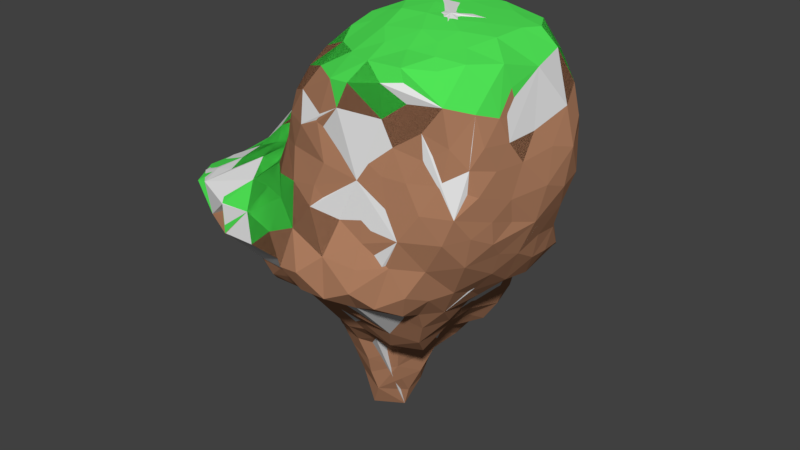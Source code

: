 # Source: Island_Castle_Hill.blend  (saved by Blender 2.91.10; exported with 4.5.12 LTS)
import bpy
from mathutils import Matrix  # noqa: F401  (used for matrix-valued properties, if any)

bpy.ops.wm.read_factory_settings(use_empty=True)
scene = bpy.context.scene
scene.name = 'Scene'

# ---- materials (node trees are filled in below, after node groups)
mat_islanddirt = bpy.data.materials.new('IslandDirt')
mat_islanddirt.alpha_threshold = 0.0
mat_islanddirt.use_transparent_shadow = False
mat_islanddirt.diffuse_color = (0.4385, 0.2144, 0.121, 1.0)
mat_islanddirt.roughness = 0.5
mat_islandgrass = bpy.data.materials.new('IslandGrass')
mat_islandgrass.alpha_threshold = 0.0
mat_islandgrass.use_transparent_shadow = False
mat_islandgrass.diffuse_color = (0.08335, 0.8, 0.09632, 1.0)
mat_islandgrass.roughness = 0.5

# ---- material node trees

# ---- world
world_world = bpy.data.worlds.new('World'); scene.world = world_world
world_world.color = (0.05088, 0.05088, 0.05088)
world_world.use_sun_shadow = False
world_world.sun_shadow_jitter_overblur = 0.0
world_world.cycles.sampling_method = 'MANUAL'

# ---- meshes
me_cube_002 = bpy.data.meshes.new('Cube.002')
me_cube_002.from_pydata([(21.64, 7.793, 21.2), (10.4, 11.17, 12.25), (15.41, -15.85, 13.38), (15.7, 13.48, 9.64), (2.303, 11.26, -37.41), (6.96, 12.75, 11.26), (14.96, -2.38, 22.88), (-0.4805, 14.17, -26.87), (20.73, 10.64, 15.31), (3.915, 9.061, 12.42), (25.96, -6.758, 20.0), (27.74, -4.481, 7.573), (8.584, 3.383, 23.08), (27.15, -1.291, 18.51), (6.846, 8.697, 12.83), (23.64, 4.305, 21.35), (4.467, -14.29, 17.07), (2.085, 0.1012, 16.91), (-2.637, 13.4, 10.23), (23.71, 8.996, 17.4), (8.214, -12.73, 19.28), (29.32, 2.768, 2.314), (0.8214, 5.422, 12.95), (-3.736, -14.19, 1.963), (19.55, -11.18, 20.6), (0.2233, -11.85, 15.54), (21.12, -12.83, 19.64), (-16.82, -3.649, -11.84), (15.65, 15.48, 6.801), (19.52, 3.72, -14.97), (20.11, -14.28, 12.33), (19.25, 11.6, 11.94), (18.9, 13.49, 5.918), (12.5, 10.47, 20.55), (18.22, 11.0, 19.75), (-5.91, -0.3468, 10.61), (-10.69, 3.557, 10.82), (26.54, 8.218, 0.1605), (-21.66, 3.612, -6.648), (-9.955, -19.18, -4.18), (-0.4389, -4.563, 17.95), (22.68, -13.76, 15.9), (10.63, 22.58, 1.8), (25.23, -10.94, 14.88), (-8.519, -2.444, 7.776), (26.27, 4.034, 19.33), (18.6, -15.15, 15.8), (10.7, 14.91, 10.35), (-19.9, -8.009, -3.531), (26.72, 7.752, 14.05), (5.805, 23.51, -5.741), (12.14, -16.71, 4.939), (24.0, 9.41, -6.031), (-0.7986, -3.397, 14.83), (-6.205, 3.767, -37.9), (2.472, -6.518, 19.87), (9.26, 9.275, 14.65), (10.25, -17.86, 14.12), (15.93, -16.69, 18.15), (0.1838, -1.521, 15.03), (3.967, -17.55, 10.34), (-10.74, -1.325, 5.344), (-1.154, -2.231, 11.73), (-20.54, -12.82, -4.455), (9.699, -17.28, -0.9143), (-0.3708, -7.968, 17.05), (3.906, 4.673, 14.39), (3.123, -3.291, 21.11), (25.15, -11.71, 8.165), (23.46, 10.61, 12.72), (12.74, -18.06, -6.621), (-3.228, 1.186, 11.63), (-6.453, -5.72, 6.827), (2.439, -2.516, -28.65), (18.56, -7.191, -15.58), (-4.275, -15.97, -0.9504), (27.13, -6.637, 10.6), (-14.65, -13.07, -2.544), (-15.72, 13.72, 0.2986), (-17.93, 4.25, 0.3622), (-8.537, -14.7, -1.764), (13.12, 12.86, 11.25), (-5.253, 22.04, 3.093), (-16.44, -16.53, -3.754), (4.458, 24.23, 4.555), (16.37, 17.21, 0.6479), (7.362, 5.733, 21.84), (-17.59, -12.98, -3.239), (16.43, -15.08, 9.829), (1.233, 24.27, 0.6153), (12.75, 18.39, 8.091), (-11.71, 8.721, -27.11), (20.38, 11.25, -0.745), (11.94, -17.81, 17.59), (26.9, -4.931, -0.4477), (-2.071, 23.6, -6.38), (27.72, -2.381, 10.96), (10.94, 6.777, 22.73), (27.42, 8.424, 8.145), (-18.91, -2.483, -2.924), (11.48, 16.93, -26.29), (2.656, 22.78, 6.307), (26.12, -1.945, -6.346), (10.33, 3.658, -26.15), (-15.05, 8.043, -16.7), (-19.67, 3.052, -10.46), (-0.6748, 23.57, 4.201), (-9.229, 19.14, 4.234), (-11.19, 19.26, -8.258), (12.62, 20.47, 5.365), (-12.71, -1.606, 2.812), (15.54, 18.9, -13.88), (16.3, 11.81, 13.5), (-1.061, -13.11, 12.38), (-10.91, -10.4, -0.4569), (3.234, -16.27, 14.36), (-0.2407, -17.56, -0.9057), (2.091, -20.6, -8.881), (-9.56, -19.33, -8.41), (-10.1, 6.477, 10.72), (-3.91, -19.86, -7.992), (1.615, -15.27, -13.54), (-1.864, -17.22, -10.55), (-11.7, 9.389, 9.819), (-8.854, -0.07203, 10.5), (-14.64, 3.218, 5.49), (4.491, 2.241, 21.45), (17.79, -15.91, -1.897), (8.626, -19.48, -5.608), (4.183, -9.911, 18.95), (2.187, -17.53, 2.231), (3.404, -19.31, -3.331), (-18.38, 10.58, -2.88), (-22.52, -5.621, -5.383), (-0.3303, -19.88, -4.878), (8.074, 8.054, 19.67), (-4.744, 21.07, 6.651), (28.6, 3.243, 12.71), (5.322, 20.65, 7.524), (-5.11, -3.829, 9.53), (-14.1, -3.499, 1.255), (-5.243, -19.06, -3.913), (-7.608, -7.356, 1.664), (-11.9, -6.516, 0.1882), (-20.6, -8.674, -9.71), (-7.03, -11.81, 0.06674), (-16.95, -5.274, -2.156), (11.31, -16.24, -13.52), (10.22, -8.454, -21.7), (-13.62, 6.88, 7.815), (-15.9, 9.786, 4.029), (-4.778, -10.34, 2.603), (-16.05, -9.641, -2.281), (20.93, 12.21, 8.262), (-9.592, -3.862, 3.417), (-14.14, -17.52, -7.634), (12.42, -14.75, 19.56), (-15.63, 0.6313, 2.363), (4.14, 16.68, -17.39), (-6.355, 3.088, 11.58), (9.607, 19.17, 8.245), (-7.984, 20.83, -3.139), (-12.62, 12.5, 6.856), (-1.405, -6.027, 12.25), (1.567, 5.301, -45.15), (-1.919, -14.13, 6.095), (-11.89, 1.223, 7.319), (5.794, -18.47, 0.1221), (-7.666, 17.89, -14.18), (0.3855, 1.133, 12.85), (8.461, 23.15, 5.244), (-1.209, -16.48, 1.955), (24.4, -13.42, 2.148), (-20.69, -4.452, -9.391), (-8.002, -0.3912, -27.97), (-14.16, -12.63, -12.39), (-17.21, -7.778, -11.63), (-20.84, 8.714, -8.11), (-8.383, -13.9, -14.17), (-11.49, -14.51, -10.89), (-1.154, -7.806, -21.13)], [], [(64, 70, 147), (71, 35, 139), (18, 106, 136), (8, 34, 19), (144, 173, 176), (86, 12, 97), (88, 172, 30), (43, 68, 76), (68, 43, 30), (54, 73, 174), (46, 41, 58), (95, 168, 108), (42, 170, 109), (31, 3, 112), (98, 153, 69), (42, 85, 50), (36, 149, 166), (151, 23, 165), (43, 41, 30), (89, 106, 84), (46, 58, 2), (178, 118, 175), (160, 90, 109), (20, 16, 57), (23, 171, 165), (28, 3, 153), (4, 164, 54), (100, 111, 29), (85, 52, 111), (44, 124, 166), (122, 121, 117), (36, 124, 159), (51, 167, 64), (95, 108, 161), (44, 154, 72), (86, 135, 66), (83, 87, 63), (93, 57, 2), (116, 134, 131), (111, 52, 29), (153, 32, 28), (87, 152, 63), (48, 63, 152), (152, 87, 77), (172, 68, 30), (25, 113, 115), (13, 137, 45), (147, 70, 128), (92, 37, 21), (8, 69, 31), (51, 64, 127), (46, 30, 41), (85, 32, 92), (121, 148, 147), (89, 50, 95), (97, 33, 135), (65, 40, 163), (137, 98, 49), (146, 99, 133), (116, 75, 141), (24, 6, 58), (45, 137, 49), (139, 35, 124), (105, 38, 177), (16, 25, 115), (16, 115, 57), (161, 107, 82), (6, 13, 45), (4, 7, 103), (106, 89, 95), (80, 141, 75), (119, 36, 159), (154, 61, 110), (135, 14, 66), (43, 10, 26), (159, 71, 18), (132, 79, 78), (36, 119, 149), (36, 166, 124), (170, 42, 50), (113, 25, 65), (48, 146, 133), (168, 104, 108), (53, 62, 163), (6, 15, 0), (55, 40, 65), (17, 126, 66), (35, 159, 124), (14, 9, 66), (102, 21, 94), (60, 115, 165), (146, 48, 152), (28, 90, 47), (60, 165, 51), (88, 127, 172), (67, 6, 126), (66, 9, 22), (28, 109, 90), (93, 58, 156), (28, 85, 109), (14, 5, 9), (31, 69, 153), (161, 82, 95), (63, 48, 133), (5, 47, 18), (11, 76, 68), (9, 18, 22), (90, 160, 47), (20, 6, 129), (79, 132, 38), (62, 139, 163), (99, 38, 133), (19, 34, 0), (6, 10, 13), (6, 26, 10), (71, 169, 18), (40, 53, 163), (169, 17, 66), (74, 127, 147), (6, 34, 33), (135, 86, 97), (53, 40, 59), (16, 129, 25), (34, 6, 0), (68, 172, 94), (18, 138, 101), (6, 45, 15), (71, 159, 35), (34, 112, 33), (124, 44, 139), (92, 85, 153), (61, 166, 110), (19, 49, 69), (41, 26, 58), (34, 8, 31), (49, 19, 45), (3, 28, 47), (107, 162, 18), (161, 78, 107), (116, 23, 75), (89, 84, 50), (6, 97, 12), (76, 11, 96), (1, 56, 33), (61, 154, 44), (79, 150, 78), (1, 47, 5), (62, 169, 71), (43, 26, 41), (30, 46, 2), (103, 100, 29), (54, 174, 91), (1, 33, 112), (80, 145, 114), (73, 54, 164), (39, 83, 155), (67, 17, 40), (86, 126, 12), (67, 55, 6), (116, 171, 23), (47, 160, 18), (25, 129, 65), (88, 51, 127), (47, 81, 3), (23, 151, 145), (4, 54, 91), (66, 22, 169), (67, 126, 17), (15, 45, 0), (29, 52, 102), (169, 59, 17), (166, 61, 44), (98, 137, 21), (2, 88, 30), (6, 156, 58), (93, 156, 57), (64, 167, 128), (14, 1, 5), (153, 85, 28), (62, 71, 139), (22, 18, 169), (65, 163, 113), (127, 74, 102), (97, 6, 33), (69, 49, 98), (127, 102, 94), (108, 78, 161), (80, 83, 39), (62, 53, 59), (88, 2, 51), (80, 39, 141), (20, 57, 156), (6, 20, 156), (98, 37, 153), (173, 133, 38), (103, 73, 4), (85, 111, 50), (57, 60, 51), (18, 101, 106), (13, 96, 137), (5, 18, 9), (116, 141, 134), (87, 83, 77), (11, 68, 94), (60, 57, 115), (59, 40, 17), (26, 24, 58), (126, 6, 12), (6, 55, 129), (52, 92, 102), (16, 20, 129), (113, 163, 165), (44, 72, 139), (112, 81, 1), (118, 39, 175), (94, 172, 127), (94, 21, 11), (59, 169, 62), (11, 21, 137), (83, 80, 114), (173, 144, 133), (24, 26, 6), (4, 91, 7), (80, 23, 145), (52, 85, 92), (96, 11, 137), (81, 47, 1), (69, 8, 19), (81, 112, 3), (56, 135, 33), (80, 75, 23), (57, 51, 2), (67, 40, 55), (86, 66, 126), (10, 76, 13), (19, 0, 45), (31, 112, 34), (32, 153, 92), (96, 13, 76), (56, 1, 14), (135, 56, 14), (70, 64, 128), (73, 164, 4), (31, 153, 3), (10, 43, 76), (55, 65, 129), (2, 58, 93), (37, 98, 21), (32, 85, 28), (37, 92, 153), (99, 146, 140), (103, 74, 148), (79, 99, 157), (79, 38, 99), (99, 140, 157), (110, 157, 140), (77, 114, 152), (122, 118, 178), (177, 38, 132), (7, 168, 158), (168, 7, 91), (107, 18, 136), (160, 138, 18), (111, 158, 95), (160, 170, 138), (50, 84, 170), (107, 78, 162), (104, 177, 78), (139, 165, 163), (111, 95, 50), (39, 118, 141), (152, 114, 143), (104, 168, 91), (73, 148, 121), (120, 122, 134), (146, 143, 140), (64, 147, 127), (78, 150, 162), (146, 152, 143), (109, 85, 42), (21, 102, 92), (154, 110, 140), (63, 175, 83), (72, 154, 142), (84, 138, 170), (95, 158, 168), (100, 158, 111), (95, 82, 106), (72, 165, 139), (125, 79, 157), (101, 84, 106), (100, 103, 7), (79, 125, 149), (150, 79, 149), (125, 166, 149), (175, 39, 155), (134, 117, 131), (160, 109, 170), (27, 105, 177), (142, 145, 151), (158, 100, 7), (178, 180, 121), (149, 123, 162), (175, 63, 144), (147, 148, 74), (82, 107, 136), (82, 136, 106), (148, 73, 103), (119, 159, 18), (84, 101, 138), (29, 102, 74), (123, 149, 119), (113, 165, 115), (157, 110, 166), (18, 123, 119), (29, 74, 103), (123, 18, 162), (166, 125, 157), (180, 174, 73), (180, 73, 121), (117, 134, 122), (114, 77, 83), (122, 120, 118), (144, 176, 175), (78, 177, 132), (72, 142, 151), (151, 165, 72), (142, 114, 145), (131, 128, 167), (150, 149, 162), (140, 143, 154), (117, 128, 131), (141, 120, 134), (142, 154, 143), (142, 143, 114), (130, 131, 167), (116, 131, 130), (165, 171, 130), (78, 108, 104), (144, 63, 133), (175, 155, 83), (120, 141, 118), (121, 147, 128), (178, 121, 122), (117, 121, 128), (171, 116, 130), (165, 167, 51), (165, 130, 167), (27, 175, 176), (27, 176, 173), (27, 173, 38), (27, 38, 105), (179, 27, 178), (27, 174, 180), (91, 27, 104), (27, 180, 178), (91, 174, 27), (104, 27, 177)])
me_cube_002.use_remesh_preserve_volume = False
me_cube_002.use_remesh_preserve_attributes = False
me_cube_002.use_mirror_vertex_groups = False
me_cube_002.update()
me_cube_001 = bpy.data.meshes.new('Cube.001')
me_cube_001.from_pydata([(16.11, -15.96, 2.118), (26.05, -10.92, 4.706), (21.64, 7.793, 21.2), (-7.445, 21.13, 0.4857), (10.4, 11.17, 12.25), (-7.243, 8.227, -35.56), (8.771, -17.31, 17.25), (15.41, -15.85, 13.38), (2.214, 12.86, -34.41), (14.66, 18.72, -2.856), (13.35, 19.26, -6.662), (15.7, 13.48, 9.64), (26.41, 2.073, -5.179), (2.303, 11.26, -37.41), (-12.63, 3.086, -21.56), (6.96, 12.75, 11.26), (-3.831, 10.92, -34.99), (-11.56, 4.576, -25.97), (16.86, 14.76, 3.573), (-1.986, 15.12, -22.8), (-10.41, 0.8998, -24.61), (9.223, -7.986, 21.5), (-0.4805, 14.17, -26.87), (24.36, 10.43, 8.247), (6.894, -17.73, 11.43), (20.73, 10.64, 15.31), (3.915, 9.061, 12.42), (16.03, 7.681, 22.28), (25.96, -6.758, 20.0), (-11.02, 16.19, 5.687), (27.74, -4.481, 7.573), (8.584, 3.383, 23.08), (27.15, -1.291, 18.51), (6.846, 8.697, 12.83), (23.64, 4.305, 21.35), (4.467, -14.29, 17.07), (16.75, 15.75, -2.653), (26.71, -8.44, 7.443), (-0.4377, 1.257, -40.95), (2.085, 0.1012, 16.91), (29.77, 3.453, 7.569), (19.76, 12.2, 3.784), (20.24, 15.85, -10.41), (-17.62, -0.5, -11.8), (-20.69, -4.452, -9.391), (-17.14, 3.068, -13.21), (2.215, 12.34, 11.03), (23.71, 8.996, 17.4), (8.214, -12.73, 19.28), (-8.002, -0.3912, -27.97), (11.19, -16.7, 9.053), (8.135, 11.0, -30.15), (13.84, 15.22, -23.14), (29.32, 2.768, 2.314), (0.8214, 5.422, 12.95), (-3.736, -14.19, 1.963), (18.86, 2.331, 22.2), (19.55, -11.18, 20.6), (0.2233, -11.85, 15.54), (27.84, 1.027, 15.37), (-10.04, 14.7, 8.498), (5.522, -5.97, 20.98), (14.52, 19.81, 0.1353), (21.12, -12.83, 19.64), (-16.82, -3.649, -11.84), (15.65, 15.48, 6.801), (21.37, -7.763, 21.15), (19.52, 3.72, -14.97), (20.11, -14.28, 12.33), (19.25, 11.6, 11.94), (18.9, 13.49, 5.918), (12.5, 10.47, 20.55), (18.22, 11.0, 19.75), (-5.91, -0.3468, 10.61), (25.31, 5.785, -9.348), (21.89, 10.88, 1.335), (3.212, 20.38, -13.41), (16.16, -15.6, -6.29), (2.486, 8.229, -41.27), (-10.69, 3.557, 10.82), (26.54, 8.218, 0.1605), (-11.89, 17.78, -4.848), (-21.66, 3.612, -6.648), (28.63, 6.18, 10.56), (12.92, 3.712, 22.81), (18.59, -15.25, 5.91), (11.87, -11.01, 20.76), (25.7, -5.642, -5.079), (14.42, 11.26, -24.28), (-10.91, -17.8, -5.758), (18.61, -5.402, 22.05), (12.39, -3.75, 22.71), (-0.4389, -4.563, 17.95), (23.33, -13.28, 10.92), (15.64, 17.72, 3.362), (-2.591, 17.11, 8.733), (22.68, -13.76, 15.9), (-16.44, 10.42, -14.44), (14.52, -7.436, 21.95), (8.435, -3.821, 22.58), (-13.18, 11.31, -19.26), (-8.502, 19.04, -11.14), (10.63, 22.58, 1.8), (-9.598, 5.059, -29.67), (25.23, -10.94, 14.88), (27.24, -5.8, 2.96), (4.104, 6.158, -38.17), (15.71, 0.4672, -18.38), (-4.292, -0.0005533, -33.71), (-8.519, -2.444, 7.776), (-14.16, -12.63, -12.39), (15.33, -15.87, 6.099), (-3.984, 14.82, 9.442), (1.686, 15.97, -24.12), (26.27, 4.034, 19.33), (18.6, -15.15, 15.8), (10.7, 14.91, 10.35), (-17.33, -0.6376, -0.5651), (-19.79, -8.009, -3.531), (22.62, -3.603, 21.66), (17.73, -0.7671, -17.09), (26.72, 7.752, 14.05), (18.0, -14.68, -10.33), (5.805, 23.51, -5.741), (15.91, 19.01, -10.59), (0.5411, 20.12, 7.63), (26.56, -5.853, 17.02), (12.14, -16.71, 4.939), (24.0, 9.41, -6.031), (-17.21, -7.778, -11.63), (-16.0, 0.01121, -15.35), (25.72, 6.708, -6.093), (-8.803, -16.19, -11.13), (20.21, -14.29, 8.967), (-0.7986, -3.397, 14.83), (17.42, 14.77, 3.564), (-6.205, 3.767, -37.9), (5.922, -3.544, 21.85), (2.472, -6.518, 19.87), (9.26, 9.275, 14.65), (-9.96, 11.64, -27.07), (11.81, 7.565, -25.56), (-6.407, 10.43, -32.49), (5.224, 8.023, -34.4), (3.043, 1.799, -35.6), (-8.17, 6.756, -31.9), (-4.222, -3.235, -27.18), (10.25, -17.86, 14.12), (15.93, -16.69, 18.15), (-6.015, 7.297, -39.41), (0.1838, -1.521, 15.03), (3.967, -17.55, 10.34), (-13.51, 5.307, -18.42), (-2.224, 2.322, -44.74), (-10.74, -1.325, 5.344), (12.76, -16.71, 0.2503), (-1.154, -2.231, 11.73), (-20.12, -12.88, -7.143), (-6.636, 15.01, -21.76), (23.25, 11.09, 5.644), (26.53, -8.036, 13.92), (20.08, -1.747, -14.8), (25.64, 2.204, -8.803), (6.812, -0.9288, 22.7), (9.699, -17.28, -0.9143), (29.04, -0.7779, 3.645), (0.547, 21.61, -13.19), (1.223, -18.23, -11.31), (6.314, 20.45, -12.32), (12.45, 17.9, -16.38), (-0.3708, -7.968, 17.05), (3.906, 4.673, 14.39), (3.123, -3.291, 21.11), (25.15, -11.71, 8.165), (23.46, 10.61, 12.72), (12.74, -18.06, -6.621), (25.67, -8.878, 17.6), (17.93, -8.677, 21.37), (17.89, -15.35, 20.01), (17.19, 11.27, -16.34), (-3.228, 1.186, 11.63), (2.515, 16.45, 9.412), (2.873, 2.954, -38.56), (-6.453, -5.72, 6.827), (15.97, 7.757, -19.65), (17.89, 15.32, -15.7), (2.439, -2.516, -28.65), (3.927, 16.61, -21.58), (-3.588, 7.89, -42.07), (18.56, -7.191, -15.58), (-4.275, -15.97, -0.9504), (19.29, -11.46, -11.63), (27.37, -1.803, 14.4), (16.81, -3.721, -19.11), (20.52, -15.14, 2.162), (-4.753, 12.22, 10.22), (19.2, 13.58, -2.628), (4.876, 4.304, -32.28), (12.39, 20.61, -11.75), (-0.7694, 13.05, -31.2), (27.13, -6.637, 10.6), (-14.65, -13.07, -2.544), (19.3, 12.2, 3.273), (-15.72, 13.72, 0.2986), (26.47, -8.521, 0.722), (-13.83, 16.6, -2.865), (-5.159, 4.583, -42.19), (-17.93, 4.25, 0.3622), (9.822, 17.48, -20.42), (-8.537, -14.7, -1.764), (19.09, -1.305, 22.22), (13.12, 12.86, 11.25), (-7.763, 13.12, -26.03), (5.164, -4.201, -27.06), (6.058, 12.61, -33.57), (18.83, 5.392, 22.11), (-5.253, 22.04, 3.093), (13.59, -10.11, -17.06), (26.19, 9.027, 5.405), (16.77, 7.123, -16.49), (8.572, 6.962, -28.72), (26.96, -4.93, 13.6), (16.62, -10.12, -15.34), (-15.36, -16.1, -3.738), (4.458, 24.23, 4.555), (22.74, 12.79, -12.03), (10.74, -0.03483, 23.02), (5.602, 16.91, -25.0), (-4.982, -1.707, -29.41), (-7.003, 0.3677, -30.84), (28.9, 0.06289, 8.496), (-0.9756, 0.2347, -37.55), (16.37, 17.21, 0.6479), (7.362, 5.733, 21.84), (0.0549, 9.843, -40.97), (-5.314, 21.87, -5.438), (-15.37, -10.16, -11.98), (-17.48, -12.98, -3.239), (6.584, 3.955, -28.4), (16.43, -15.08, 9.829), (22.4, 11.51, -7.908), (1.233, 24.27, 0.6153), (21.08, -4.686, -12.57), (-18.71, 12.35, -6.706), (18.16, -3.997, -16.35), (12.75, 18.39, 8.091), (-11.71, 8.721, -27.11), (20.38, 11.25, -0.745), (11.94, -17.81, 17.59), (28.6, 6.632, 2.785), (5.088, -15.79, -13.93), (21.59, 12.98, -8.889), (-4.09, 13.79, -26.3), (26.9, -4.931, -0.4477), (-2.071, 23.6, -6.38), (15.22, 0.3908, 22.63), (27.72, -2.381, 10.96), (-19.41, 6.339, -11.73), (25.2, -11.0, -1.044), (10.94, 6.777, 22.73), (-1.579, -9.958, 13.97), (-7.417, 20.82, -8.022), (-2.527, 10.23, -37.99), (-3.834, 1.946, -39.2), (2.554, 5.063, -41.9), (-2.544, 20.43, -14.47), (15.65, -11.44, 20.74), (27.42, 8.424, 8.145), (-18.91, -2.483, -2.924), (11.48, 16.93, -26.29), (2.656, 22.78, 6.307), (8.025, -13.25, -15.14), (-17.61, 9.095, 0.9812), (21.25, 4.345, 21.85), (26.12, -1.945, -6.346), (-0.7051, -0.6861, -34.58), (-6.219, 15.81, -18.25), (1.318, 23.76, -6.866), (-2.787, -6.18, -24.23), (23.36, -10.52, 20.32), (-8.95, -6.765, -21.43), (10.33, 3.658, -26.15), (20.23, 15.1, -13.59), (20.59, 9.427, -14.44), (19.06, 12.27, 0.06614), (16.78, 16.35, -6.14), (-9.536, -10.39, -19.21), (-0.5977, -10.98, -17.81), (11.87, -3.153, -26.41), (-11.08, 15.19, -13.13), (-15.05, 8.043, -16.7), (-19.67, 3.052, -10.46), (-20.84, 8.714, -8.11), (13.56, -6.173, -22.93), (-0.6748, 23.57, 4.201), (-15.74, 13.83, -12.15), (-9.229, 19.14, 4.234), (-5.059, 21.49, -10.15), (-11.19, 19.26, -8.258), (12.62, 20.47, 5.365), (-14.48, 17.16, -8.02), (-16.82, 6.319, -14.48), (-3.845, -11.91, -16.55), (-12.71, -1.606, 2.812), (8.512, 22.06, -9.197), (15.54, 18.9, -13.88), (0.9573, 16.95, -19.79), (-8.966, 10.21, -30.16), (6.49, 7.642, -31.16), (-13.6, 11.48, -15.91), (16.3, 11.81, 13.5), (-3.863, 12.53, -30.34), (-15.47, -3.653, -16.52), (24.72, 9.485, 2.605), (-7.361, 3.1, -33.72), (-1.061, -13.11, 12.38), (-6.143, -9.358, -20.01), (-10.91, -10.4, -0.4569), (-3.224, -14.4, -13.02), (-4.143, -10.42, 6.488), (3.234, -16.27, 14.36), (-0.2407, -17.56, -0.9057), (-8.383, -13.9, -14.17), (10.94, -10.18, -18.66), (3.315, -6.029, -24.93), (2.091, -20.6, -8.881), (-8.913, 11.27, 9.646), (-2.645, 5.091, 12.4), (-6.401, -17.25, -10.21), (-12.46, -4.622, -20.42), (18.01, 14.05, 0.4532), (12.06, 11.16, -27.79), (3.866, 1.011, -31.84), (15.98, 11.02, -20.48), (7.636, -0.6688, -27.86), (-10.1, 6.477, 10.72), (-3.91, -19.86, -7.992), (13.69, 5.376, -22.82), (1.615, -15.27, -13.54), (22.82, 1.26, 21.73), (-1.864, -17.22, -10.55), (-11.7, 9.389, 9.819), (0.1129, -15.37, 10.22), (8.564, 14.44, -30.09), (14.62, -16.64, -12.28), (-8.854, -0.07203, 10.5), (-8.182, -12.37, -17.3), (-14.84, -7.548, -13.94), (5.582, -21.22, -8.22), (-1.49, 13.74, 10.15), (14.19, 0.4018, -22.24), (-1.403, -2.1, -30.43), (-14.64, 3.218, 5.49), (-11.49, -14.51, -10.89), (-3.322, -9.81, 9.701), (4.491, 2.241, 21.45), (17.79, -15.91, -1.897), (-21.14, 0.3332, -3.778), (-12.19, -16.24, -3.071), (8.626, -19.48, -5.608), (11.6, -12.21, -15.31), (4.183, -9.911, 18.95), (27.79, 4.764, -1.471), (-6.732, -4.306, -25.15), (16.64, -13.42, -14.04), (-9.632, -19.37, -8.443), (2.575, 14.57, -29.88), (-21.63, -10.76, -4.532), (2.187, -17.53, 2.231), (3.404, -19.31, -3.331), (0.5579, 24.52, -3.141), (-16.74, 15.14, -4.812), (-18.38, 10.58, -2.88), (-22.52, -5.621, -5.383), (-4.388, 23.06, -1.303), (-0.3303, -19.88, -4.878), (-20.48, 5.519, -3.421), (24.06, -10.48, -5.526), (10.24, 22.22, -3.22), (-0.5736, -5.113, -26.47), (27.99, -1.319, -1.507), (5.292, 24.43, -1.348), (-18.58, -15.94, -4.39), (24.17, 9.59, -2.496), (-4.904, -7.162, -22.02), (7.276, -11.4, -18.85), (-21.37, -0.0251, -8.293), (22.98, -13.81, -1.59), (8.074, 8.054, 19.67), (-16.66, 5.154, 3.799), (26.27, -7.865, -2.625), (15.29, 15.26, -17.62), (-2.586, 6.963, -45.28), (-5.724, 7.863, 11.23), (-4.744, 21.07, 6.651), (-13.89, 14.65, 3.896), (28.6, 3.243, 12.71), (5.322, 20.65, 7.524), (-9.638, 14.87, -17.89), (4.945, -8.272, -21.91), (0.0462, 23.47, -10.22), (-5.11, -3.829, 9.53), (-14.1, -3.499, 1.255), (12.91, -16.87, -3.347), (2.424, -10.23, -19.77), (22.67, -13.69, 6.169), (8.261, -6.054, -25.64), (-5.243, -19.06, -3.913), (4.254, -13.61, -16.47), (-7.608, -7.356, 1.664), (-11.9, -6.516, 0.1882), (-20.6, -8.674, -9.71), (4.088, 23.06, -10.32), (-7.03, -11.81, 0.06674), (-16.95, -5.274, -2.156), (-16.32, -13.27, -9.985), (11.31, -16.24, -13.52), (-10.06, -19.08, -4.122), (10.22, -8.454, -21.7), (-9.666, -2.769, -23.85), (15.98, 4.524, -18.84), (-13.96, 0.334, -20.0), (-6.973, 16.07, 8.501), (-13.78, 8.263, -22.5), (-13.62, 6.88, 7.815), (1.763, -16.62, 6.676), (-15.9, 9.786, 4.029), (16.35, 3.903, 22.45), (6.421, -18.18, 3.118), (-4.778, -10.34, 2.603), (-10.95, 13.06, -23.98), (-16.05, -9.641, -2.281), (20.93, 12.21, 8.262), (-9.592, -3.862, 3.417), (6.227, 16.4, 9.662), (-14.14, -17.52, -7.634), (12.42, -14.75, 19.56), (-1.303, 9.389, 11.72), (-15.63, 0.6313, 2.363), (4.14, 16.68, -17.39), (-15.53, 3.336, -16.08), (-6.355, 3.088, 11.58), (20.42, 13.15, -5.741), (9.607, 19.17, 8.245), (-7.984, 20.83, -3.139), (24.31, -4.953, -8.692), (-1.154, -7.806, -21.13), (-12.62, 12.5, 6.856), (-2.943, 16.85, -18.7), (7.92, -17.9, 6.411), (-18.42, 14.0, -9.692), (26.21, -10.33, 10.85), (20.09, -13.24, -6.376), (23.37, 4.397, -12.79), (-11.3, 18.6, -0.6806), (12.47, -19.0, -9.8), (15.59, -8.021, -18.83), (-1.405, -6.027, 12.25), (1.567, 5.301, -45.15), (4.321, -19.22, -12.04), (24.45, 9.878, -10.13), (-1.919, -14.13, 6.095), (16.04, -3.461, 22.52), (21.2, -8.745, -10.96), (-11.89, 1.223, 7.319), (8.618, -19.47, -11.73), (-19.24, 9.346, -12.97), (9.269, 19.32, -14.68), (5.794, -18.47, 0.1221), (-7.666, 17.89, -14.18), (0.3855, 1.133, 12.85), (8.461, 23.15, 5.244), (1.019, 19.84, -16.12), (-11.87, -11.88, -14.67), (-13.84, -8.843, -17.9), (23.32, -0.3367, -11.89), (-0.4416, -12.97, -15.16), (-1.209, -16.48, 1.955), (24.4, -13.42, 2.148)], [], [(403, 175, 77), (149, 16, 262), (197, 143, 308), (180, 73, 401), (125, 294, 394), (260, 354, 315), (25, 72, 47), (255, 56, 427), (53, 380, 362), (153, 38, 263), (232, 62, 94), (442, 251, 42), (411, 44, 129), (124, 305, 198), (220, 281, 238), (95, 394, 422), (233, 31, 259), (133, 405, 93), (430, 140, 246), (104, 451, 160), (64, 130, 312), (103, 145, 314), (124, 282, 305), (187, 208, 227), (99, 91, 226), (231, 275, 108), (231, 263, 38), (127, 449, 428), (451, 104, 93), (275, 332, 351), (137, 99, 163), (252, 212, 158), (115, 96, 178), (222, 364, 360), (272, 376, 207), (330, 232, 94), (235, 297, 261), (313, 383, 75), (111, 239, 50), (347, 236, 129), (267, 83, 40), (275, 144, 332), (365, 132, 328), (102, 471, 299), (91, 99, 21), (110, 415, 236), (382, 223, 201), (271, 385, 360), (69, 11, 310), (267, 23, 174), (62, 9, 378), (202, 313, 247), (79, 424, 464), (330, 196, 36), (429, 55, 461), (181, 15, 434), (127, 111, 50), (252, 22, 311), (104, 96, 93), (53, 165, 380), (241, 294, 224), (358, 223, 435), (115, 148, 7), (80, 249, 362), (86, 98, 21), (36, 232, 330), (75, 41, 313), (221, 126, 160), (322, 132, 353), (443, 245, 299), (24, 320, 151), (103, 17, 246), (48, 35, 6), (181, 125, 95), (102, 62, 378), (87, 390, 377), (162, 12, 274), (140, 307, 246), (55, 477, 461), (65, 11, 432), (181, 46, 15), (358, 89, 417), (13, 78, 234), (192, 256, 59), (391, 185, 179), (104, 176, 279), (454, 205, 203), (36, 442, 285), (57, 177, 266), (383, 128, 442), (247, 383, 442), (442, 240, 251), (101, 469, 289), (109, 345, 464), (50, 24, 449), (181, 434, 397), (340, 167, 325), (79, 345, 441), (255, 462, 210), (65, 18, 94), (127, 428, 164), (235, 261, 444), (109, 433, 183), (339, 56, 210), (223, 358, 201), (233, 388, 171), (382, 237, 367), (422, 60, 326), (248, 147, 7), (360, 217, 222), (321, 375, 369), (81, 298, 300), (225, 251, 460), (432, 70, 65), (187, 306, 439), (29, 296, 395), (237, 431, 367), (13, 143, 106), (165, 105, 380), (408, 250, 338), (122, 77, 344), (118, 367, 431), (43, 64, 44), (374, 235, 444), (173, 451, 93), (271, 250, 408), (136, 314, 5), (396, 59, 256), (40, 249, 267), (82, 357, 376), (247, 313, 383), (431, 237, 201), (405, 173, 93), (191, 189, 463), (444, 3, 374), (66, 90, 177), (58, 315, 320), (130, 45, 440), (32, 59, 114), (455, 175, 359), (427, 215, 27), (383, 80, 362), (219, 67, 420), (25, 174, 69), (147, 6, 24), (0, 403, 356), (115, 68, 96), (370, 277, 254), (18, 70, 202), (271, 360, 416), (263, 314, 136), (194, 356, 387), (241, 381, 370), (425, 151, 342), (259, 71, 388), (199, 366, 8), (170, 92, 457), (447, 29, 395), (396, 83, 121), (415, 110, 353), (414, 268, 373), (321, 190, 407), (57, 266, 178), (114, 396, 121), (229, 49, 103), (278, 379, 446), (111, 85, 239), (141, 281, 220), (401, 73, 345), (291, 82, 292), (35, 58, 320), (188, 262, 234), (35, 320, 6), (3, 296, 216), (339, 32, 114), (200, 160, 451), (51, 343, 331), (10, 124, 198), (54, 437, 327), (390, 258, 377), (57, 63, 279), (294, 241, 374), (209, 407, 190), (250, 271, 416), (335, 79, 441), (278, 384, 363), (260, 315, 58), (38, 458, 264), (250, 416, 465), (433, 154, 303), (82, 376, 292), (277, 370, 123), (440, 45, 301), (388, 33, 171), (176, 28, 279), (122, 191, 452), (441, 180, 327), (23, 432, 174), (64, 347, 129), (202, 247, 330), (188, 392, 206), (159, 313, 202), (312, 130, 421), (175, 455, 77), (8, 13, 16), (38, 182, 144), (333, 184, 337), (124, 285, 42), (372, 272, 203), (42, 285, 442), (337, 141, 88), (79, 335, 424), (191, 364, 222), (176, 104, 160), (79, 464, 345), (263, 108, 314), (81, 300, 371), (471, 102, 381), (149, 188, 206), (235, 374, 254), (447, 60, 29), (81, 454, 444), (260, 58, 170), (118, 414, 373), (87, 377, 445), (101, 289, 298), (134, 156, 457), (21, 61, 361), (273, 34, 2), (138, 92, 170), (39, 355, 171), (146, 363, 49), (73, 441, 345), (459, 167, 338), (268, 414, 117), (33, 26, 171), (43, 45, 130), (272, 207, 389), (12, 362, 380), (9, 285, 10), (219, 283, 67), (151, 320, 342), (188, 234, 392), (101, 298, 261), (414, 118, 431), (124, 10, 285), (307, 140, 212), (202, 330, 18), (255, 210, 56), (313, 41, 159), (65, 245, 116), (151, 425, 449), (85, 194, 405), (249, 80, 313), (420, 184, 219), (172, 163, 355), (102, 378, 381), (432, 159, 202), (22, 113, 366), (112, 422, 195), (171, 26, 54), (272, 389, 426), (252, 311, 212), (65, 299, 245), (97, 309, 290), (63, 96, 279), (60, 447, 326), (326, 195, 422), (248, 148, 436), (95, 125, 394), (65, 94, 299), (33, 15, 26), (69, 174, 432), (204, 253, 105), (49, 228, 146), (132, 322, 328), (284, 135, 41), (3, 216, 374), (367, 118, 373), (78, 458, 392), (15, 116, 434), (66, 119, 90), (12, 131, 362), (12, 380, 274), (82, 291, 386), (30, 200, 37), (26, 437, 54), (53, 249, 40), (127, 0, 111), (245, 443, 116), (403, 164, 359), (48, 21, 361), (272, 372, 376), (26, 46, 437), (84, 31, 226), (185, 282, 179), (156, 401, 457), (432, 23, 159), (268, 357, 373), (12, 162, 131), (47, 72, 2), (17, 103, 49), (148, 178, 436), (119, 28, 32), (66, 279, 28), (180, 470, 327), (277, 400, 254), (115, 178, 148), (92, 134, 457), (165, 53, 40), (470, 39, 171), (122, 452, 77), (27, 72, 71), (197, 332, 144), (241, 370, 374), (64, 129, 44), (21, 98, 91), (388, 233, 259), (134, 92, 150), (308, 143, 214), (80, 383, 313), (112, 349, 95), (38, 264, 182), (35, 361, 58), (72, 27, 2), (273, 2, 215), (37, 1, 105), (125, 397, 270), (230, 30, 165), (126, 28, 160), (339, 114, 34), (180, 441, 73), (72, 310, 71), (462, 255, 91), (36, 285, 9), (345, 109, 401), (41, 135, 432), (154, 464, 303), (422, 112, 95), (47, 121, 174), (187, 439, 208), (277, 412, 400), (255, 427, 84), (181, 349, 46), (96, 63, 178), (177, 57, 66), (405, 133, 85), (163, 99, 226), (72, 25, 69), (9, 62, 232), (121, 47, 114), (11, 65, 116), (296, 29, 422), (3, 454, 296), (159, 41, 432), (321, 55, 190), (241, 224, 381), (235, 254, 297), (84, 259, 31), (200, 30, 256), (4, 139, 71), (371, 205, 81), (469, 101, 297), (194, 387, 478), (339, 210, 119), (473, 110, 236), (154, 433, 109), (258, 390, 204), (82, 386, 357), (181, 397, 125), (272, 426, 203), (4, 116, 15), (173, 405, 1), (0, 356, 194), (156, 470, 180), (99, 137, 61), (466, 97, 290), (266, 98, 86), (53, 362, 249), (104, 279, 96), (43, 44, 386), (277, 123, 412), (68, 115, 7), (184, 333, 219), (313, 218, 249), (194, 478, 405), (5, 145, 307), (188, 149, 262), (185, 391, 305), (250, 465, 459), (4, 71, 310), (197, 144, 143), (122, 344, 364), (147, 248, 6), (142, 16, 5), (197, 308, 238), (196, 442, 36), (209, 413, 317), (144, 182, 106), (309, 97, 295), (217, 360, 323), (191, 222, 189), (307, 142, 5), (89, 358, 435), (130, 440, 421), (222, 456, 189), (244, 189, 193), (172, 39, 92), (97, 466, 295), (228, 351, 146), (199, 8, 16), (379, 278, 363), (233, 355, 31), (43, 386, 291), (187, 227, 113), (332, 197, 238), (137, 172, 61), (146, 351, 379), (172, 138, 61), (321, 477, 55), (205, 454, 81), (191, 463, 452), (116, 443, 434), (259, 84, 27), (133, 68, 239), (460, 240, 128), (250, 459, 338), (58, 361, 170), (8, 366, 214), (37, 451, 173), (61, 21, 99), (85, 0, 194), (195, 393, 437), (116, 211, 11), (149, 5, 16), (55, 429, 413), (149, 206, 136), (199, 16, 311), (258, 204, 478), (228, 49, 229), (96, 68, 93), (171, 54, 470), (141, 331, 88), (172, 355, 39), (83, 267, 121), (275, 231, 144), (23, 267, 159), (127, 155, 0), (34, 114, 2), (24, 151, 449), (460, 128, 131), (470, 150, 39), (86, 21, 48), (464, 154, 109), (83, 396, 40), (7, 239, 68), (37, 173, 1), (266, 436, 178), (248, 436, 6), (163, 226, 31), (164, 468, 359), (33, 4, 15), (392, 234, 78), (46, 349, 437), (349, 112, 195), (432, 135, 65), (263, 136, 206), (232, 36, 9), (155, 403, 0), (156, 180, 401), (255, 84, 226), (54, 327, 470), (170, 457, 260), (87, 445, 274), (259, 27, 71), (174, 121, 267), (87, 274, 380), (298, 81, 444), (103, 307, 145), (209, 358, 417), (156, 134, 150), (427, 27, 84), (239, 7, 50), (209, 417, 407), (181, 95, 349), (339, 34, 273), (164, 403, 155), (42, 225, 282), (48, 6, 436), (86, 48, 436), (102, 299, 62), (267, 218, 159), (44, 373, 386), (220, 238, 308), (266, 177, 98), (195, 437, 349), (258, 478, 387), (9, 10, 378), (449, 127, 50), (60, 422, 29), (195, 326, 393), (284, 41, 75), (66, 28, 119), (147, 24, 50), (75, 383, 284), (167, 340, 338), (125, 270, 294), (28, 126, 32), (32, 192, 59), (13, 106, 78), (18, 330, 94), (85, 111, 0), (105, 1, 204), (15, 46, 26), (38, 153, 458), (321, 407, 375), (133, 239, 85), (258, 387, 377), (45, 291, 301), (223, 382, 435), (172, 137, 163), (363, 146, 379), (282, 185, 305), (237, 382, 201), (127, 164, 155), (30, 37, 105), (24, 6, 320), (150, 92, 39), (63, 57, 178), (355, 163, 31), (61, 138, 361), (255, 226, 91), (256, 192, 221), (98, 462, 91), (90, 462, 98), (177, 90, 98), (128, 383, 131), (266, 86, 436), (35, 48, 361), (260, 457, 354), (109, 183, 401), (205, 371, 203), (101, 261, 297), (231, 38, 144), (217, 456, 222), (365, 89, 435), (310, 211, 4), (132, 365, 353), (253, 204, 390), (105, 165, 30), (150, 470, 156), (230, 256, 30), (230, 40, 396), (191, 122, 364), (164, 428, 468), (358, 209, 317), (231, 108, 263), (3, 444, 454), (44, 411, 373), (64, 43, 130), (271, 408, 385), (264, 78, 106), (57, 279, 66), (251, 225, 42), (244, 120, 161), (199, 311, 22), (89, 365, 417), (209, 55, 413), (229, 108, 351), (229, 103, 314), (442, 196, 247), (380, 253, 390), (13, 8, 214), (390, 87, 380), (133, 93, 68), (103, 246, 307), (5, 314, 145), (264, 106, 182), (256, 230, 396), (210, 90, 119), (22, 19, 113), (210, 462, 90), (211, 116, 4), (174, 25, 47), (253, 380, 105), (211, 310, 11), (139, 388, 71), (51, 308, 214), (51, 220, 308), (184, 420, 337), (240, 442, 128), (240, 460, 251), (196, 330, 247), (219, 179, 283), (124, 42, 282), (456, 217, 323), (167, 459, 325), (209, 190, 55), (357, 268, 117), (110, 473, 353), (236, 347, 473), (236, 415, 129), (147, 50, 7), (172, 92, 138), (22, 252, 19), (262, 16, 13), (233, 171, 355), (142, 307, 311), (141, 220, 331), (343, 214, 366), (141, 337, 281), (351, 228, 229), (263, 206, 153), (13, 214, 143), (126, 221, 32), (275, 351, 108), (47, 2, 114), (179, 219, 333), (189, 244, 161), (43, 291, 45), (5, 149, 136), (69, 310, 72), (339, 119, 32), (70, 432, 202), (192, 32, 221), (139, 4, 33), (200, 256, 221), (388, 139, 33), (175, 403, 359), (51, 331, 220), (56, 215, 427), (64, 312, 347), (229, 314, 108), (144, 106, 143), (120, 244, 193), (56, 273, 215), (230, 165, 40), (343, 51, 214), (69, 432, 11), (215, 2, 27), (28, 176, 160), (252, 158, 19), (138, 170, 361), (16, 142, 311), (7, 148, 248), (384, 278, 446), (218, 267, 249), (264, 458, 78), (234, 262, 13), (140, 430, 212), (273, 56, 339), (306, 187, 113), (366, 199, 22), (59, 396, 114), (200, 221, 160), (200, 451, 37), (70, 18, 65), (218, 313, 159), (406, 213, 334), (20, 17, 49), (88, 331, 52), (107, 420, 120), (193, 293, 350), (186, 213, 324), (213, 186, 334), (52, 391, 333), (52, 269, 208), (238, 334, 332), (20, 419, 14), (88, 333, 337), (17, 20, 14), (333, 88, 52), (193, 107, 120), (107, 193, 350), (276, 398, 469), (207, 438, 389), (117, 414, 402), (420, 107, 350), (193, 456, 293), (207, 117, 438), (334, 238, 281), (207, 357, 117), (269, 52, 331), (117, 402, 438), (207, 376, 357), (52, 208, 391), (213, 406, 324), (206, 392, 153), (419, 20, 49), (456, 193, 189), (179, 333, 391), (353, 473, 322), (338, 476, 408), (288, 406, 334), (302, 318, 346), (306, 113, 19), (366, 113, 227), (304, 123, 378), (312, 329, 474), (287, 408, 476), (303, 438, 402), (201, 317, 431), (316, 384, 446), (364, 344, 416), (473, 346, 322), (301, 466, 290), (340, 328, 318), (291, 257, 301), (292, 376, 372), (295, 466, 450), (100, 309, 398), (289, 398, 309), (295, 289, 309), (450, 243, 371), (440, 152, 421), (246, 17, 423), (76, 412, 168), (74, 460, 131), (306, 472, 439), (265, 472, 448), (276, 448, 158), (296, 422, 394), (443, 397, 434), (198, 467, 304), (19, 448, 306), (254, 374, 370), (443, 471, 397), (293, 418, 406), (381, 224, 471), (296, 454, 395), (300, 450, 371), (295, 450, 300), (261, 298, 444), (161, 67, 475), (157, 367, 411), (161, 475, 242), (401, 354, 457), (161, 120, 67), (246, 423, 430), (10, 304, 378), (186, 379, 351), (319, 429, 461), (76, 467, 439), (100, 398, 430), (67, 453, 475), (363, 280, 419), (365, 328, 407), (431, 317, 410), (212, 311, 307), (398, 276, 158), (123, 304, 412), (399, 418, 385), (265, 448, 469), (286, 346, 473), (336, 340, 375), (414, 410, 402), (403, 77, 356), (460, 74, 453), (316, 346, 286), (282, 225, 283), (280, 329, 419), (353, 435, 415), (49, 363, 419), (203, 426, 395), (243, 450, 292), (76, 168, 467), (254, 400, 297), (414, 431, 410), (448, 276, 469), (292, 450, 466), (299, 94, 62), (362, 131, 383), (257, 466, 301), (420, 350, 337), (309, 100, 290), (433, 303, 402), (157, 415, 382), (183, 433, 409), (224, 397, 471), (445, 242, 475), (354, 319, 461), (14, 419, 421), (76, 439, 472), (10, 198, 304), (186, 324, 379), (162, 74, 131), (168, 412, 304), (391, 169, 305), (374, 216, 294), (183, 354, 401), (77, 455, 344), (352, 389, 438), (400, 166, 265), (208, 439, 467), (270, 224, 294), (269, 343, 227), (269, 331, 343), (467, 198, 305), (293, 406, 288), (335, 393, 326), (423, 152, 290), (389, 352, 424), (426, 389, 424), (352, 464, 424), (348, 459, 465), (161, 242, 189), (399, 406, 418), (204, 1, 478), (350, 281, 337), (353, 365, 435), (375, 325, 369), (443, 299, 471), (169, 391, 208), (461, 315, 354), (316, 446, 287), (257, 291, 292), (189, 242, 463), (409, 413, 429), (186, 332, 334), (208, 269, 227), (342, 315, 461), (316, 286, 280), (440, 301, 290), (287, 446, 404), (312, 421, 329), (448, 19, 158), (459, 348, 325), (265, 297, 400), (424, 341, 447), (347, 312, 474), (446, 324, 399), (415, 157, 411), (328, 322, 318), (416, 360, 364), (243, 372, 371), (412, 76, 400), (169, 467, 305), (404, 399, 385), (423, 14, 152), (216, 296, 394), (14, 423, 17), (67, 283, 453), (332, 186, 351), (329, 421, 419), (242, 445, 463), (334, 281, 288), (329, 280, 474), (467, 168, 304), (286, 473, 474), (216, 394, 294), (458, 153, 392), (166, 472, 265), (453, 162, 475), (123, 381, 378), (14, 421, 152), (225, 460, 283), (350, 288, 281), (340, 318, 476), (203, 395, 454), (335, 441, 393), (224, 270, 397), (100, 423, 290), (166, 400, 76), (1, 405, 478), (158, 430, 398), (327, 393, 441), (123, 370, 381), (227, 343, 366), (162, 274, 475), (341, 424, 335), (323, 360, 385), (302, 287, 476), (315, 342, 320), (212, 430, 158), (438, 303, 464), (463, 377, 452), (326, 341, 335), (100, 430, 423), (416, 455, 465), (77, 452, 356), (319, 354, 183), (67, 120, 420), (341, 326, 447), (464, 352, 438), (467, 169, 208), (446, 379, 324), (316, 302, 346), (446, 399, 404), (325, 375, 340), (425, 342, 461), (74, 162, 453), (317, 201, 358), (466, 257, 292), (367, 157, 382), (472, 166, 76), (346, 318, 322), (399, 324, 406), (363, 384, 280), (350, 293, 288), (265, 469, 297), (274, 445, 475), (340, 336, 328), (411, 129, 415), (179, 282, 283), (152, 440, 290), (293, 456, 418), (286, 474, 280), (372, 243, 292), (302, 476, 318), (316, 287, 302), (393, 327, 437), (384, 316, 280), (347, 474, 473), (203, 371, 372), (287, 404, 408), (183, 409, 429), (429, 319, 183), (409, 317, 413), (418, 323, 385), (408, 404, 385), (369, 359, 468), (377, 463, 445), (426, 424, 447), (348, 369, 325), (417, 365, 407), (402, 410, 433), (348, 359, 369), (407, 336, 375), (461, 368, 425), (368, 468, 428), (409, 433, 410), (395, 426, 447), (377, 387, 452), (409, 410, 317), (357, 386, 373), (368, 369, 468), (321, 369, 368), (398, 289, 469), (461, 477, 368), (323, 418, 456), (472, 306, 448), (300, 298, 289), (411, 367, 373), (415, 435, 382), (387, 356, 452), (289, 295, 300), (336, 407, 328), (465, 455, 359), (476, 338, 340), (344, 455, 416), (283, 460, 453), (348, 465, 359), (477, 321, 368), (425, 428, 449), (425, 368, 428)])
me_cube_001.polygons.foreach_set('material_index', [0, 0, 0, 1, 1, 0, 1, 1, 0, 0, 0, 0, 0, 0, 0, 1, 1, 0, 0, 0, 0, 0, 0, 0, 1, 0, 0, 0, 0, 0, 1, 0, 1, 0, 0, 0, 0, 0, 0, 0, 0, 0, 0, 0, 1, 0, 1, 0, 0, 0, 0, 0, 1, 0, 0, 1, 0, 0, 0, 0, 0, 1, 1, 0, 1, 0, 0, 0, 0, 0, 0, 0, 1, 1, 0, 0, 0, 0, 0, 0, 1, 1, 0, 0, 0, 1, 0, 0, 1, 0, 0, 0, 0, 1, 0, 1, 0, 1, 1, 0, 0, 0, 0, 1, 1, 1, 1, 1, 0, 0, 1, 0, 0, 0, 0, 1, 1, 0, 0, 0, 0, 1, 0, 0, 0, 0, 0, 0, 0, 0, 0, 1, 0, 0, 0, 1, 0, 0, 1, 0, 1, 0, 0, 0, 0, 0, 0, 0, 0, 0, 0, 0, 0, 0, 1, 0, 0, 1, 0, 0, 1, 1, 1, 0, 0, 0, 0, 0, 1, 0, 0, 0, 0, 0, 1, 0, 0, 0, 1, 0, 1, 0, 1, 0, 1, 0, 0, 0, 0, 0, 0, 0, 0, 0, 1, 0, 1, 0, 0, 0, 0, 0, 0, 0, 0, 0, 0, 0, 0, 0, 0, 1, 0, 1, 1, 0, 0, 0, 0, 0, 1, 0, 0, 1, 0, 0, 0, 1, 1, 1, 1, 0, 1, 0, 1, 0, 0, 0, 0, 0, 0, 0, 0, 0, 1, 0, 0, 0, 1, 0, 0, 0, 0, 0, 0, 1, 0, 0, 0, 1, 0, 1, 0, 0, 0, 1, 1, 1, 1, 1, 0, 0, 0, 0, 0, 0, 0, 0, 1, 0, 1, 1, 0, 0, 0, 0, 1, 0, 0, 1, 0, 1, 0, 1, 1, 0, 0, 0, 1, 0, 1, 0, 1, 1, 1, 0, 0, 1, 0, 0, 0, 0, 1, 0, 0, 0, 1, 1, 0, 0, 0, 1, 0, 1, 1, 1, 0, 1, 0, 1, 1, 1, 1, 1, 0, 1, 0, 1, 1, 0, 0, 0, 1, 1, 1, 1, 0, 1, 0, 0, 1, 0, 1, 0, 0, 1, 0, 0, 1, 0, 0, 0, 0, 0, 1, 0, 0, 0, 0, 1, 0, 0, 0, 0, 0, 1, 0, 1, 0, 1, 0, 0, 0, 0, 0, 0, 0, 0, 0, 0, 0, 0, 0, 1, 0, 0, 0, 1, 0, 0, 0, 0, 0, 1, 0, 0, 0, 1, 0, 0, 0, 0, 1, 0, 0, 0, 1, 0, 1, 1, 0, 0, 1, 1, 0, 0, 0, 0, 0, 0, 1, 0, 1, 0, 0, 1, 0, 0, 0, 0, 0, 0, 0, 1, 0, 0, 0, 0, 1, 0, 0, 0, 1, 1, 0, 0, 0, 1, 1, 1, 0, 0, 0, 1, 1, 0, 0, 0, 0, 0, 1, 0, 0, 0, 1, 0, 0, 0, 0, 1, 0, 1, 0, 1, 1, 1, 0, 0, 1, 1, 0, 0, 0, 0, 1, 1, 0, 0, 0, 1, 1, 0, 1, 0, 0, 0, 1, 1, 1, 0, 0, 0, 0, 0, 0, 1, 0, 0, 0, 1, 1, 0, 0, 1, 0, 0, 0, 0, 1, 1, 1, 1, 0, 1, 1, 1, 0, 1, 1, 0, 0, 0, 0, 0, 0, 0, 0, 0, 0, 0, 0, 0, 0, 0, 0, 1, 0, 0, 0, 0, 0, 0, 1, 0, 0, 0, 1, 1, 0, 0, 0, 0, 0, 0, 0, 0, 0, 0, 0, 1, 0, 1, 0, 0, 0, 0, 1, 0, 0, 0, 0, 0, 0, 0, 0, 0, 0, 1, 1, 0, 0, 0, 0, 1, 0, 0, 1, 0, 0, 0, 0, 0, 0, 0, 1, 0, 1, 0, 0, 0, 0, 0, 1, 0, 1, 0, 0, 0, 0, 0, 1, 0, 0, 0, 0, 1, 0, 0, 0, 1, 1, 0, 1, 0, 1, 0, 0, 0, 0, 0, 1, 0, 0, 1, 0, 0, 0, 0, 0, 0, 0, 0, 0, 0, 0, 0, 0, 0, 0, 0, 0, 0, 0, 0, 0, 0, 1, 0, 0, 1, 0, 1, 0, 1, 1, 0, 0, 0, 0, 0, 0, 0, 0, 0, 0, 0, 0, 0, 0, 0, 1, 1, 0, 0, 0, 0, 0, 0, 0, 0, 0, 0, 0, 0, 0, 0, 0, 0, 0, 0, 0, 1, 1, 0, 0, 0, 0, 0, 0, 0, 0, 0, 0, 0, 0, 0, 0, 0, 0, 0, 0, 0, 0, 0, 0, 0, 0, 1, 0, 0, 0, 0, 0, 0, 0, 1, 0, 0, 0, 0, 0, 0, 0, 1, 0, 0, 0, 1, 0, 0, 0, 0, 0, 0, 0, 0, 0, 0, 0, 0, 0, 0, 0, 0, 0, 0, 0, 0, 0, 0, 0, 0, 0, 0, 0, 0, 0, 0, 0, 1, 0, 1, 1, 1, 0, 0, 0, 0, 0, 0, 0, 0, 0, 0, 0, 0, 0, 1, 0, 0, 0, 0, 0, 0, 0, 0, 0, 0, 1, 0, 0, 0, 0, 0, 0, 0, 0, 0, 0, 1, 0, 0, 0, 0, 0, 0, 0, 0, 0, 1, 0, 0, 0, 0, 0, 0, 0, 0, 0, 1, 1, 0, 0, 0, 0, 1, 0, 0, 0, 1, 0, 0, 0, 0, 0, 0, 1, 0, 0, 0, 0, 0, 1, 1, 0, 0, 0, 0, 0, 0, 0, 1, 0, 1, 0, 0, 0, 0, 0, 0, 0, 0, 0, 0, 0, 0, 0, 0, 0, 0, 1, 0, 0, 0, 0, 0, 0, 1, 0, 0, 0, 0, 1, 0, 1, 1, 0, 1, 0, 0, 1, 1, 0, 1, 1, 0, 1, 0, 0, 0, 0, 0, 0, 0, 0, 0, 0, 0, 0, 0, 0, 0, 1, 0, 0])
me_cube_001.materials.append(mat_islanddirt)
me_cube_001.materials.append(mat_islandgrass)
me_cube_001.use_remesh_preserve_volume = False
me_cube_001.use_remesh_preserve_attributes = False
me_cube_001.use_mirror_vertex_groups = False
me_cube_001.update()

# ---- objects
ob_island_castle_hill_collision = bpy.data.objects.new('Island Castle Hill Collision', me_cube_002)
ob_island_castle_hill = bpy.data.objects.new('Island Castle Hill', me_cube_001)

# ---- transforms, parenting, visibility, modifiers, constraints
ob_island_castle_hill_collision.location = (0.0, 0.0, 0.0)
ob_island_castle_hill_collision.lineart.crease_threshold = 0.0
ob_island_castle_hill.location = (0.0, 0.0, 0.0)
ob_island_castle_hill.lineart.crease_threshold = 0.0

# ---- collection membership
scene.collection.objects.link(ob_island_castle_hill_collision)
scene.collection.objects.link(ob_island_castle_hill)

# ---- scene / render settings (as saved in the file)
scene.frame_start = 1; scene.frame_end = 250; scene.frame_set(1)
scene.render.engine = 'BLENDER_EEVEE_NEXT'
scene.render.resolution_percentage = 50
scene.render.dither_intensity = 0.0
scene.cycles.use_denoising = False
scene.cycles.samples = 128
scene.cycles.sampling_pattern = 'TABULATED_SOBOL'
scene.cycles.use_adaptive_sampling = False
scene.cycles.use_light_tree = False
scene.cycles.blur_glossy = 0.0
scene.cycles.sample_clamp_indirect = 0.0
scene.view_settings.view_transform = 'Standard'
bpy.context.view_layer.update()

# ---- added for rendering (the .blend has no active camera and no usable light): camera, sun
cam_auto = bpy.data.cameras.new('AutoCamera')
cam_auto.lens = 50.0
cam_auto.sensor_width = 36.0
cam_auto.clip_end = 1582.7
ob_auto_camera = bpy.data.objects.new('AutoCamera', cam_auto)
scene.collection.objects.link(ob_auto_camera)
ob_auto_camera.location = (93.8069, -106.565, 61.0456)
ob_auto_camera.rotation_euler = (1.09748, -7.21219e-08, 0.694738)
scene.camera = ob_auto_camera
light_auto_sun = bpy.data.lights.new('AutoSun', 'SUN')
light_auto_sun.energy = 3.0
light_auto_sun.angle = 0.0523599
ob_auto_sun = bpy.data.objects.new('AutoSun', light_auto_sun)
scene.collection.objects.link(ob_auto_sun)
ob_auto_sun.rotation_euler = (0.872665, 0.174533, 0.523599)
bpy.context.view_layer.update()
